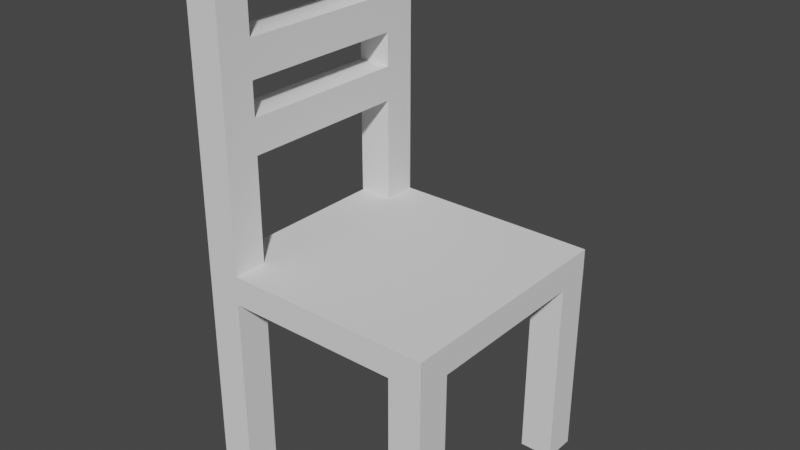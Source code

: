 # Source: chair.blend  (saved by Blender 3.6.11; exported with 4.5.12 LTS)
import bpy
from mathutils import Matrix  # noqa: F401  (used for matrix-valued properties, if any)

bpy.ops.wm.read_factory_settings(use_empty=True)
scene = bpy.context.scene
scene.name = 'Scene'

# ---- collections
col_collection = bpy.data.collections.new('Collection'); scene.collection.children.link(col_collection)

# ---- world
world_world = bpy.data.worlds.new('World'); scene.world = world_world
world_world.use_nodes = True; world_world.node_tree.nodes.clear()
_N = world_world.node_tree.nodes; _L = world_world.node_tree.links
n0 = _N.new('ShaderNodeOutputWorld'); n0.name = 'World Output'; n0.location = (300, 300)
n1 = _N.new('ShaderNodeBackground'); n1.name = 'Background'; n1.location = (10, 300)
n1.inputs[0].default_value = (0.05088, 0.05088, 0.05088, 1.0)
_L.new(n1.outputs[0], n0.inputs[0])
n0.is_active_output = True
world_world.color = (0.05088, 0.05088, 0.05088)
world_world.use_sun_shadow = False
world_world.sun_shadow_jitter_overblur = 0.0

# ---- meshes
me_cube_001 = bpy.data.meshes.new('Cube.001')
me_cube_001.from_pydata([(-1.0, -1.0, -1.0), (-1.0, -1.0, 1.0), (-1.0, 1.0, -1.0), (-1.0, 1.0, 1.0), (-1.0, -1.0, 20.31), (-1.0, 1.0, 20.31), (-0.7144, 1.0, -1.0), (-0.7144, 1.0, 1.0), (-0.7144, -1.0, -1.0), (-0.7144, -1.0, 1.0), (-0.7144, 1.0, 20.31), (-0.7144, -1.0, 20.31), (-1.0, -0.72, -1.0), (-1.0, -0.72, 1.0), (-1.0, -0.72, 20.31), (-0.7144, -0.72, 1.0), (-0.7144, -0.72, 20.31), (-1.0, 0.72, 1.0), (-1.0, 0.72, 20.31), (-1.0, 0.72, -1.0), (-0.7144, 0.72, 1.0), (-0.7144, 0.72, 20.31), (-1.0, -1.0, 18.16), (-1.0, 1.0, 18.16), (-0.7144, 1.0, 18.16), (-0.7144, -1.0, 18.16), (-0.7144, -0.72, 18.16), (-1.0, -0.72, 18.16), (-1.0, 0.72, 18.16), (-0.7144, 0.72, 18.16), (-1.0, 1.0, 15.48), (-1.0, -1.0, 15.48), (-0.7144, 1.0, 15.48), (-0.7144, -1.0, 15.48), (-0.7144, -0.72, 15.48), (-1.0, -0.72, 15.48), (-1.0, 0.72, 15.48), (-0.7144, 0.72, 15.48), (-1.0, 1.0, 12.95), (-1.0, -1.0, 12.95), (-0.7144, 1.0, 12.95), (-0.7144, -1.0, 12.95), (-0.7144, -0.72, 12.95), (-1.0, -0.72, 12.95), (-1.0, 0.72, 12.95), (-0.7144, 0.72, 12.95), (-1.0, 1.0, 10.63), (-1.0, -1.0, 10.63), (-0.7144, 1.0, 10.63), (-0.7144, -1.0, 10.63), (-0.7144, -0.72, 10.63), (-1.0, -0.72, 10.63), (-1.0, 0.72, 10.63), (-0.7144, 0.72, 10.63), (-1.0, 1.0, 8.251), (-1.0, -1.0, 8.251), (-0.7144, 1.0, 8.251), (-0.7144, -1.0, 8.251), (-0.7144, -0.72, 8.251), (-1.0, -0.72, 8.251), (-1.0, 0.72, 8.251), (-0.7144, 0.72, 8.251), (-1.0, 0.72, 20.82), (-1.0, 1.0, 20.82), (-0.7144, -1.0, 20.82), (-1.0, -1.0, 20.82), (-0.7144, 1.0, 20.82), (-0.7144, -0.72, 20.82), (-1.0, -0.72, 20.82), (-0.7144, 0.72, 20.82), (-0.7152, 1.0, -1.0), (-0.7152, -1.0, -1.0), (-1.0, 1.0, -14.31), (-1.0, -1.0, -14.31), (-0.7152, -1.0, -14.31), (-0.7152, 1.0, -14.31), (-1.0, -0.7208, -1.0), (-1.0, -0.7208, -14.31), (-0.7152, -0.7208, -14.31), (-0.7152, -0.7208, -1.0), (-0.7152, 0.7208, -14.31), (-1.0, 0.7208, -1.0), (-1.0, 0.7208, -14.31), (-0.7152, 0.7208, -1.0), (-1.0, -0.7208, -1.0), (-1.0, -0.7208, -14.31), (-0.7152, -0.7208, -1.0), (-0.7152, -0.7208, -14.31), (-0.7152, -0.7208, -14.31), (-1.0, -0.7208, -1.0), (-1.0, -0.7208, -14.31), (-0.7152, -0.7208, -1.0), (0.741, 1.0, 1.0), (0.741, -1.0, 1.0), (0.741, -1.0, -1.0), (0.741, 1.0, -1.0), (0.74, 1.0, -1.0), (0.74, -1.0, -1.0), (-0.7152, -0.7208, -14.31), (-1.0, -0.7208, -1.0), (-1.0, -0.7208, -14.31), (-0.7152, -0.7208, -1.0), (1.017, 1.0, 0.9896), (1.017, 1.0, -1.01), (1.017, 0.7194, 0.9896), (1.017, -1.0, 0.9896), (1.017, -1.0, -1.01), (1.016, 1.0, -1.01), (1.016, -1.0, -1.01), (1.017, -0.7194, 0.9896), (0.7327, 1.0, -14.25), (0.7327, -1.0, -14.25), (1.008, 1.0, -14.26), (1.008, -1.0, -14.26), (0.74, -0.7186, -1.0), (1.016, -0.7186, -1.01), (0.7327, -0.7186, -14.25), (1.008, -0.7186, -14.26), (0.74, 0.7236, -1.0), (1.016, 0.7236, -1.01), (0.7327, 0.7236, -14.25), (1.008, 0.7236, -14.26)], [], [(19, 17, 3, 2), (0, 71, 74, 73), (28, 27, 14, 18), (21, 18, 14, 16), (0, 1, 13, 12), (26, 29, 21, 16), (12, 13, 17, 19), (44, 43, 35, 36), (42, 45, 37, 34), (60, 59, 51, 52), (58, 61, 53, 50), (22, 4, 65, 68, 14, 27, 35, 43, 51, 59, 13, 1, 55, 47, 39, 31), (24, 10, 66, 69, 21, 29, 37, 45, 53, 61, 20, 7, 56, 48, 40, 32), (92, 7, 9, 93, 105, 102), (26, 16, 67, 64, 11, 25, 33, 41, 49, 57, 9, 15, 58, 50, 42, 34), (28, 18, 62, 63, 5, 23, 30, 38, 46, 54, 3, 17, 60, 52, 44, 36), (11, 64, 65, 4, 22, 31, 39, 47, 55, 1, 9, 57, 49, 41, 33, 25), (67, 68, 65, 64), (66, 63, 62, 69), (16, 14, 68, 67), (18, 21, 69, 62), (29, 26, 27, 28), (35, 34, 37, 36), (26, 34, 35, 27), (28, 36, 37, 29), (45, 42, 43, 44), (51, 50, 53, 52), (44, 52, 53, 45), (42, 50, 51, 43), (61, 58, 59, 60), (20, 17, 13, 15), (60, 17, 20, 61), (58, 15, 13, 59), (76, 0, 73, 77), (70, 2, 72, 75), (77, 73, 74, 78), (76, 79, 71, 0), (84, 86, 79, 76), (85, 77, 78, 87), (84, 76, 77, 85), (2, 81, 82, 72), (72, 82, 80, 75), (2, 70, 83, 81), (89, 84, 85, 90), (90, 85, 87, 88), (89, 91, 86, 84), (99, 101, 91, 89), (100, 90, 88, 98), (99, 89, 90, 100), (101, 98, 74, 8), (70, 96, 118, 114, 97, 71, 79, 86, 91, 101, 83), (101, 99, 100, 98), (6, 75, 80, 83), (19, 83, 80, 82), (81, 83, 101, 99), (103, 102, 104, 109, 105, 106, 108, 115, 119, 107), (95, 103, 107, 96), (97, 108, 106, 94), (9, 1, 0, 8, 94, 106, 105, 93), (119, 121, 112, 107), (116, 117, 113, 111), (97, 111, 113, 108), (114, 116, 111, 97), (107, 112, 110, 96), (119, 118, 120, 121), (115, 117, 116, 114), (108, 113, 117, 115), (110, 112, 121, 120), (96, 110, 120, 118), (114, 118, 119, 115), (23, 5, 63, 66, 10, 24, 32, 40, 48, 56, 7, 3, 54, 46, 38, 30), (2, 3, 7, 92, 102, 103, 95, 6)])
me_cube_001.polygons.foreach_set('use_smooth', [0, 0, 0, 1, 0, 0, 0, 0, 0, 0, 0, 0, 0, 0, 0, 0, 0, 1, 1, 0, 0, 0, 1, 0, 0, 0, 1, 0, 0, 0, 0, 0, 0, 0, 0, 0, 0, 0, 0, 0, 0, 0, 0, 0, 0, 0, 0, 0, 0, 0, 1, 0, 0, 0, 1, 0, 0, 0, 0, 0, 0, 0, 0, 0, 0, 0, 0, 0, 0, 1, 0, 0])
_uv = me_cube_001.uv_layers.new(name='UVMap')
_uv.uv.foreach_set('vector', [0.375, 0.215, 0.625, 0.215, 0.625, 0.25, 0.375, 0.25, 0.0, 0.0, 0.0, 0.0, 0.0, 0.0, 0.0, 0.0, 0.625, 0.215, 0.625, 0.035, 0.625, 0.035, 0.625, 0.215, 0.8393, 0.535, 0.875, 0.535, 0.875, 0.715, 0.8393, 0.715, 0.375, 0.0, 0.625, 0.0, 0.625, 0.035, 0.375, 0.035, 0.6517, 0.896, 0.7888, 0.5445, 0.8093, 0.565, 0.655, 0.8993, 0.375, 0.035, 0.625, 0.035, 0.625, 0.215, 0.375, 0.215, 0.625, 0.215, 0.625, 0.035, 0.625, 0.035, 0.625, 0.215, 0.6436, 0.8879, 0.739, 0.4947, 0.7632, 0.5189, 0.6475, 0.8918, 0.625, 0.215, 0.625, 0.035, 0.625, 0.035, 0.625, 0.215, 0.6363, 0.8806, 0.6942, 0.4499, 0.7169, 0.4726, 0.64, 0.8843, 0.625, 0.0, 0.625, 0.0, 0.625, 0.0, 0.625, 0.035, 0.625, 0.035, 0.625, 0.035, 0.625, 0.035, 0.625, 0.035, 0.625, 0.035, 0.625, 0.035, 0.625, 0.035, 0.625, 0.0, 0.625, 0.0, 0.625, 0.0, 0.625, 0.0, 0.625, 0.0, 0.8155, 0.4762, 0.8393, 0.5, 0.8393, 0.5, 0.8093, 0.565, 0.8093, 0.565, 0.7888, 0.5445, 0.7632, 0.5189, 0.739, 0.4947, 0.7169, 0.4726, 0.6942, 0.4499, 0.625, 0.3807, 0.625, 0.2857, 0.7055, 0.3662, 0.7319, 0.3926, 0.7576, 0.4183, 0.7857, 0.4464, 0.09441, 0.04316, 0.625, 0.2857, 0.625, 0.9643, 0.09441, 0.1457, 0.09441, 0.1457, 0.09441, 0.04316, 0.6517, 0.896, 0.655, 0.8993, 0.655, 0.8993, 0.625, 0.9643, 0.625, 0.9643, 0.625, 0.9643, 0.625, 0.9643, 0.625, 0.9643, 0.625, 0.9643, 0.625, 0.9643, 0.625, 0.9643, 0.625, 0.8693, 0.6363, 0.8806, 0.64, 0.8843, 0.6436, 0.8879, 0.6475, 0.8918, 0.625, 0.215, 0.625, 0.215, 0.625, 0.215, 0.625, 0.25, 0.625, 0.25, 0.625, 0.25, 0.625, 0.25, 0.625, 0.25, 0.625, 0.25, 0.625, 0.25, 0.625, 0.25, 0.625, 0.215, 0.625, 0.215, 0.625, 0.215, 0.625, 0.215, 0.625, 0.215, 0.625, 0.9643, 0.625, 0.9643, 0.625, 1.0, 0.625, 1.0, 0.625, 1.0, 0.625, 1.0, 0.625, 1.0, 0.625, 1.0, 0.625, 1.0, 0.625, 1.0, 0.625, 0.9643, 0.625, 0.9643, 0.625, 0.9643, 0.625, 0.9643, 0.625, 0.9643, 0.625, 0.9643, 0.8393, 0.715, 0.875, 0.715, 0.875, 0.75, 0.8393, 0.75, 0.8393, 0.5, 0.875, 0.5, 0.875, 0.535, 0.8393, 0.535, 0.8393, 0.715, 0.875, 0.715, 0.875, 0.715, 0.8393, 0.715, 0.875, 0.535, 0.8393, 0.535, 0.8393, 0.535, 0.875, 0.535, 0.7888, 0.5445, 0.6517, 0.896, 0.625, 0.035, 0.625, 0.215, 0.625, 0.035, 0.6475, 0.8918, 0.7632, 0.5189, 0.625, 0.215, 0.6517, 0.896, 0.6475, 0.8918, 0.625, 0.035, 0.625, 0.035, 0.625, 0.215, 0.625, 0.215, 0.7632, 0.5189, 0.7888, 0.5445, 0.739, 0.4947, 0.6436, 0.8879, 0.625, 0.035, 0.625, 0.215, 0.625, 0.035, 0.64, 0.8843, 0.7169, 0.4726, 0.625, 0.215, 0.625, 0.215, 0.625, 0.215, 0.7169, 0.4726, 0.739, 0.4947, 0.6436, 0.8879, 0.64, 0.8843, 0.625, 0.035, 0.625, 0.035, 0.6942, 0.4499, 0.6363, 0.8806, 0.625, 0.035, 0.625, 0.215, 0.625, 0.3807, 0.625, 0.215, 0.625, 0.035, 0.625, 0.8693, 0.625, 0.215, 0.625, 0.215, 0.625, 0.3807, 0.6942, 0.4499, 0.6363, 0.8806, 0.625, 0.8693, 0.625, 0.035, 0.625, 0.035, 0.0, 0.0, 0.0, 0.0, 0.0, 0.0, 0.0, 0.0, 0.0, 0.0, 0.0, 0.0, 0.0, 0.0, 0.0, 0.0, 0.0, 0.0, 0.0, 0.0, 0.0, 0.0, 0.0, 0.0, 0.0, 0.0, 0.0, 0.0, 0.0, 0.0, 0.0, 0.0, 0.0, 0.0, 0.0, 0.0, 0.0, 0.0, 0.0, 0.0, 0.0, 0.0, 0.0, 0.0, 0.0, 0.0, 0.0, 0.0, 0.0, 0.0, 0.0, 0.0, 0.0, 0.0, 0.0, 0.0, 0.0, 0.0, 0.0, 0.0, 0.0, 0.0, 0.0, 0.0, 0.0, 0.0, 0.0, 0.0, 0.0, 0.0, 0.0, 0.0, 0.0, 0.0, 0.0, 0.0, 0.0, 0.0, 0.0, 0.0, 0.0, 0.0, 0.0, 0.0, 0.0, 0.0, 0.0, 0.0, 0.0, 0.0, 0.0, 0.0, 0.0, 0.0, 0.0, 0.0, 0.0, 0.0, 0.0, 0.0, 0.0, 0.0, 0.0, 0.0, 0.0, 0.0, 0.0, 0.0, 0.0, 0.0, 0.0, 0.0, 0.0, 0.0, 0.0, 0.0, 0.0, 0.0, 0.0, 0.0, 0.0, 0.0, 0.0, 0.0, 0.0, 0.0, 0.0, 0.0, 0.0, 0.0, 0.0, 0.0, 0.0, 0.0, 0.0, 0.0, 0.0, 0.0, 0.0, 0.0, 0.0, 0.0, 0.0, 0.0, 0.0, 0.0, 0.0, 0.0, 0.0, 0.0, 0.0, 0.0, 0.0, 0.0, 0.0, 0.0, 0.0, 0.0, 0.0, 0.0, 0.0, 0.0, 0.0, 0.0, 0.0, 0.0, 0.0, 0.0, 0.0, 0.0, 0.0, 0.0, 0.0, 0.0, 0.0, 0.0, 0.0, 0.0, 0.0, 0.0, 0.0, 0.0, 0.0, 0.0, 0.0, 0.0, 0.0, 0.0, 0.0, 0.0, 0.05664, 0.04316, 0.0, 0.0, 0.0, 0.0, 0.0, 0.0, 0.09441, 0.1457, 0.375, 0.7824, 0.0, 0.0, 0.0, 0.0, 0.0, 0.0, 0.0, 0.0, 0.0, 0.0, 0.0, 0.0, 0.0, 0.0, 0.0, 0.0, 0.0, 0.0, 0.0, 0.0, 0.0, 0.0, 0.0, 0.0, 0.625, 0.9643, 0.625, 1.0, 0.375, 1.0, 0.375, 0.9643, 0.375, 0.7824, 0.375, 0.7824, 0.09441, 0.1457, 0.09441, 0.1457, 0.0, 0.0, 0.0, 0.0, 0.0, 0.0, 0.0, 0.0, 0.0, 0.0, 0.0, 0.0, 0.0, 0.0, 0.0, 0.0, 0.0, 0.0, 0.0, 0.0, 0.0, 0.0, 0.0, 0.0, 0.0, 0.0, 0.0, 0.0, 0.0, 0.0, 0.0, 0.0, 0.0, 0.0, 0.0, 0.0, 0.0, 0.0, 0.0, 0.0, 0.0, 0.0, 0.0, 0.0, 0.0, 0.0, 0.0, 0.0, 0.0, 0.0, 0.0, 0.0, 0.0, 0.0, 0.0, 0.0, 0.0, 0.0, 0.0, 0.0, 0.0, 0.0, 0.0, 0.0, 0.0, 0.0, 0.0, 0.0, 0.0, 0.0, 0.0, 0.0, 0.0, 0.0, 0.0, 0.0, 0.0, 0.0, 0.0, 0.0, 0.0, 0.0, 0.0, 0.0, 0.0, 0.0, 0.0, 0.0, 0.625, 0.25, 0.625, 0.25, 0.625, 0.25, 0.625, 0.2857, 0.625, 0.2857, 0.625, 0.2857, 0.625, 0.2857, 0.625, 0.2857, 0.625, 0.2857, 0.625, 0.2857, 0.625, 0.2857, 0.625, 0.25, 0.625, 0.25, 0.625, 0.25, 0.625, 0.25, 0.625, 0.25, 0.375, 0.25, 0.625, 0.25, 0.625, 0.2857, 0.09441, 0.04316, 0.09441, 0.04316, 0.05664, 0.04316, 0.05664, 0.04316, 0.375, 0.2857])
me_cube_001.update()

# ---- objects
ob_cube = bpy.data.objects.new('Cube', me_cube_001)

# ---- transforms, parenting, visibility, modifiers, constraints
ob_cube.location = (0.0, 0.0, 2.418)
ob_cube.scale = (1.0, 1.0, 0.1202)

# ---- collection membership
col_collection.objects.link(ob_cube)

# ---- scene / render settings (as saved in the file)
scene.frame_start = 1; scene.frame_end = 250; scene.frame_set(1)
scene.render.engine = 'BLENDER_EEVEE_NEXT'
scene.cycles.sampling_pattern = 'TABULATED_SOBOL'
scene.view_settings.view_transform = 'Filmic'
bpy.context.view_layer.update()

# ---- added for rendering (the .blend has no active camera and no usable light): camera, sun
cam_auto = bpy.data.cameras.new('AutoCamera')
cam_auto.lens = 50.0
cam_auto.sensor_width = 36.0
cam_auto.clip_end = 1000.0
ob_auto_camera = bpy.data.objects.new('AutoCamera', cam_auto)
scene.collection.objects.link(ob_auto_camera)
ob_auto_camera.location = (4.71782, -5.65141, 6.57736)
ob_auto_camera.rotation_euler = (1.09748, -7.21219e-08, 0.694738)
scene.camera = ob_auto_camera
light_auto_sun = bpy.data.lights.new('AutoSun', 'SUN')
light_auto_sun.energy = 3.0
light_auto_sun.angle = 0.0523599
ob_auto_sun = bpy.data.objects.new('AutoSun', light_auto_sun)
scene.collection.objects.link(ob_auto_sun)
ob_auto_sun.rotation_euler = (0.872665, 0.174533, 0.523599)
bpy.context.view_layer.update()
